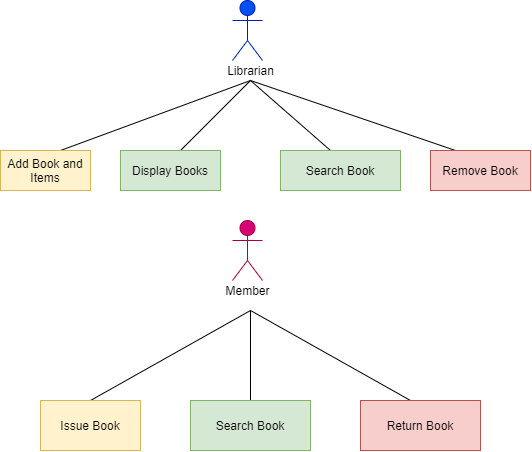

The diagram above was exported from draw.io. Its source (the exported page's mxGraphModel, read from the mxfile embedded in the PNG):
<mxGraphModel dx="716" dy="400" grid="1" gridSize="10" guides="1" tooltips="1" connect="1" arrows="1" fold="1" page="1" pageScale="1" pageWidth="583" pageHeight="827" background="#ffffff" math="0" shadow="0">
  <root>
    <mxCell id="0" />
    <mxCell id="1" parent="0" />
    <mxCell id="1ArZNn-AC7YkuOzzZBVC-1" value="Librarian" style="shape=umlActor;verticalLabelPosition=bottom;verticalAlign=top;html=1;outlineConnect=0;fillColor=#0050ef;strokeColor=#001DBC;fontColor=#ffffff;" vertex="1" parent="1">
      <mxGeometry x="262" y="40" width="30" height="60" as="geometry" />
    </mxCell>
    <mxCell id="1ArZNn-AC7YkuOzzZBVC-2" value="" style="endArrow=none;html=1;" edge="1" parent="1">
      <mxGeometry width="50" height="50" relative="1" as="geometry">
        <mxPoint x="90" y="190" as="sourcePoint" />
        <mxPoint x="280" y="120" as="targetPoint" />
        <Array as="points" />
      </mxGeometry>
    </mxCell>
    <mxCell id="1ArZNn-AC7YkuOzzZBVC-3" value="" style="endArrow=none;html=1;" edge="1" parent="1">
      <mxGeometry width="50" height="50" relative="1" as="geometry">
        <mxPoint x="210" y="190" as="sourcePoint" />
        <mxPoint x="280" y="120" as="targetPoint" />
      </mxGeometry>
    </mxCell>
    <mxCell id="1ArZNn-AC7YkuOzzZBVC-4" value="" style="endArrow=none;html=1;" edge="1" parent="1">
      <mxGeometry width="50" height="50" relative="1" as="geometry">
        <mxPoint x="360" y="190" as="sourcePoint" />
        <mxPoint x="280" y="120" as="targetPoint" />
      </mxGeometry>
    </mxCell>
    <mxCell id="1ArZNn-AC7YkuOzzZBVC-5" value="" style="endArrow=none;html=1;exitX=0.25;exitY=0;exitDx=0;exitDy=0;" edge="1" parent="1" source="1ArZNn-AC7YkuOzzZBVC-10">
      <mxGeometry width="50" height="50" relative="1" as="geometry">
        <mxPoint x="470" y="190" as="sourcePoint" />
        <mxPoint x="280" y="120" as="targetPoint" />
      </mxGeometry>
    </mxCell>
    <mxCell id="1ArZNn-AC7YkuOzzZBVC-6" value="Add Book and Items" style="rounded=0;whiteSpace=wrap;html=1;fillColor=#fff2cc;strokeColor=#d6b656;" vertex="1" parent="1">
      <mxGeometry x="30" y="190" width="90" height="40" as="geometry" />
    </mxCell>
    <mxCell id="1ArZNn-AC7YkuOzzZBVC-7" value="Display Books" style="rounded=0;whiteSpace=wrap;html=1;fillColor=#d5e8d4;strokeColor=#82b366;" vertex="1" parent="1">
      <mxGeometry x="150" y="190" width="100" height="40" as="geometry" />
    </mxCell>
    <mxCell id="1ArZNn-AC7YkuOzzZBVC-8" value="Search Book" style="rounded=0;whiteSpace=wrap;html=1;fillColor=#d5e8d4;strokeColor=#82b366;" vertex="1" parent="1">
      <mxGeometry x="310" y="190" width="120" height="40" as="geometry" />
    </mxCell>
    <mxCell id="1ArZNn-AC7YkuOzzZBVC-10" value="Remove Book" style="rounded=0;whiteSpace=wrap;html=1;fillColor=#f8cecc;strokeColor=#b85450;" vertex="1" parent="1">
      <mxGeometry x="460" y="190" width="100" height="40" as="geometry" />
    </mxCell>
    <mxCell id="1ArZNn-AC7YkuOzzZBVC-11" value="Member" style="shape=umlActor;verticalLabelPosition=bottom;verticalAlign=top;html=1;outlineConnect=0;fillColor=#d80073;strokeColor=#A50040;fontColor=#ffffff;" vertex="1" parent="1">
      <mxGeometry x="262" y="260" width="30" height="60" as="geometry" />
    </mxCell>
    <mxCell id="1ArZNn-AC7YkuOzzZBVC-12" value="" style="endArrow=none;html=1;" edge="1" parent="1">
      <mxGeometry width="50" height="50" relative="1" as="geometry">
        <mxPoint x="120" y="440" as="sourcePoint" />
        <mxPoint x="280" y="350" as="targetPoint" />
      </mxGeometry>
    </mxCell>
    <mxCell id="1ArZNn-AC7YkuOzzZBVC-13" value="" style="endArrow=none;html=1;" edge="1" parent="1">
      <mxGeometry width="50" height="50" relative="1" as="geometry">
        <mxPoint x="280" y="440" as="sourcePoint" />
        <mxPoint x="280" y="350" as="targetPoint" />
      </mxGeometry>
    </mxCell>
    <mxCell id="1ArZNn-AC7YkuOzzZBVC-14" value="" style="endArrow=none;html=1;" edge="1" parent="1">
      <mxGeometry width="50" height="50" relative="1" as="geometry">
        <mxPoint x="440" y="440" as="sourcePoint" />
        <mxPoint x="280" y="350" as="targetPoint" />
      </mxGeometry>
    </mxCell>
    <mxCell id="1ArZNn-AC7YkuOzzZBVC-15" value="Issue Book" style="rounded=0;whiteSpace=wrap;html=1;fillColor=#fff2cc;strokeColor=#d6b656;" vertex="1" parent="1">
      <mxGeometry x="70" y="440" width="100" height="50" as="geometry" />
    </mxCell>
    <mxCell id="1ArZNn-AC7YkuOzzZBVC-17" value="Search Book" style="rounded=0;whiteSpace=wrap;html=1;fillColor=#d5e8d4;strokeColor=#82b366;" vertex="1" parent="1">
      <mxGeometry x="220" y="440" width="120" height="50" as="geometry" />
    </mxCell>
    <mxCell id="1ArZNn-AC7YkuOzzZBVC-18" value="Return Book" style="rounded=0;whiteSpace=wrap;html=1;fillColor=#f8cecc;strokeColor=#b85450;" vertex="1" parent="1">
      <mxGeometry x="390" y="440" width="120" height="50" as="geometry" />
    </mxCell>
    <mxCell id="1ArZNn-AC7YkuOzzZBVC-19" value="Librarian" style="text;html=1;align=center;verticalAlign=middle;resizable=0;points=[];autosize=1;" vertex="1" parent="1">
      <mxGeometry x="250" y="100" width="60" height="20" as="geometry" />
    </mxCell>
    <mxCell id="1ArZNn-AC7YkuOzzZBVC-20" value="Member" style="text;html=1;align=center;verticalAlign=middle;resizable=0;points=[];autosize=1;" vertex="1" parent="1">
      <mxGeometry x="247" y="320" width="60" height="20" as="geometry" />
    </mxCell>
  </root>
</mxGraphModel>